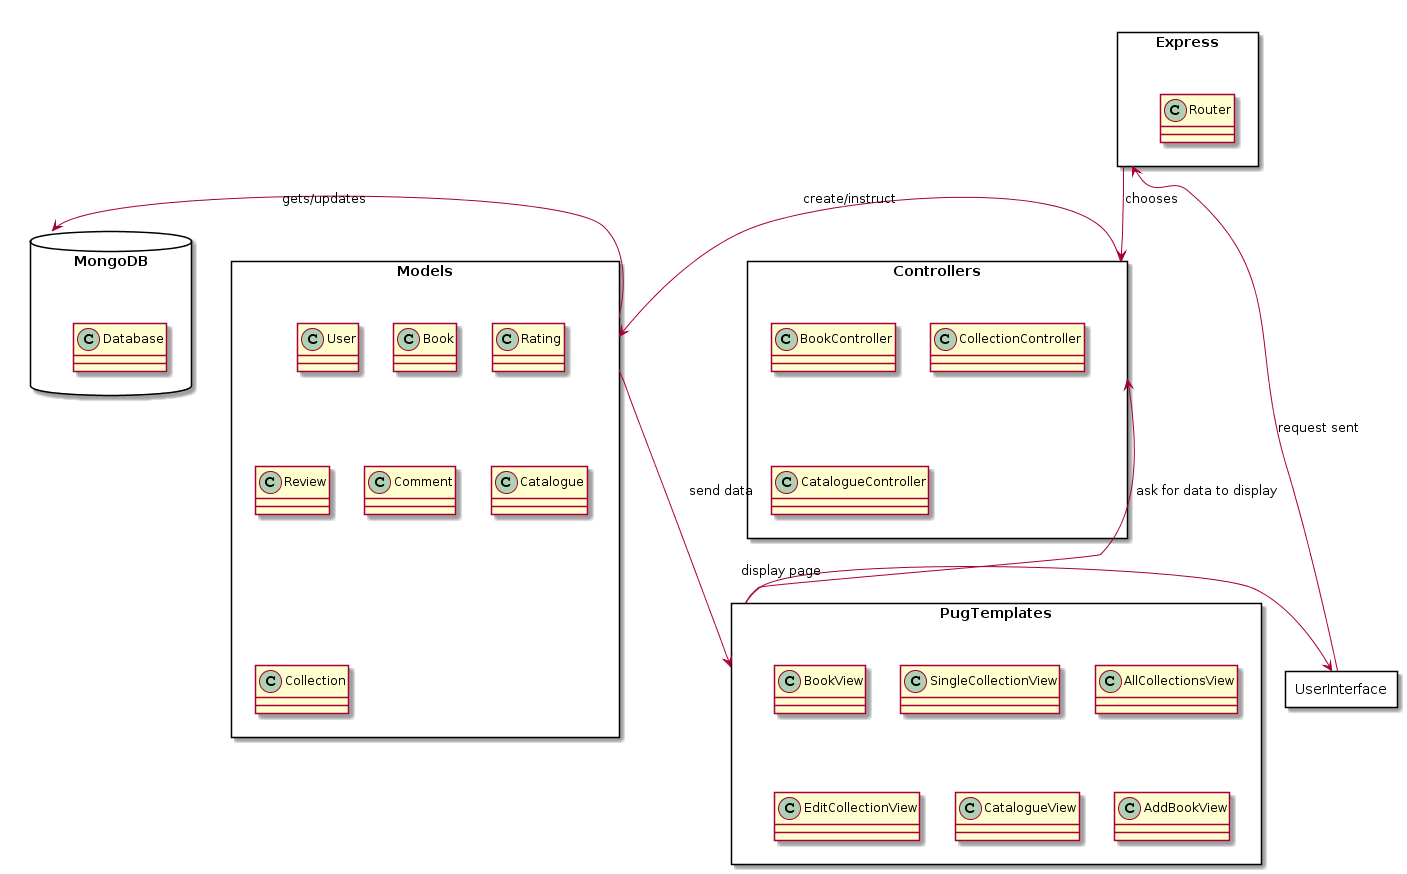

The diagram above was rendered by PlantUML. Its source (embedded in the PNG):
@startuml
Models -left-> MongoDB : gets/updates
Express -down-> Controllers : chooses
Controllers-> Models : create/instruct
Models -down-> PugTemplates :send data
PugTemplates -left-> Controllers: ask for data to display
UserInterface -left-> Express : request sent
PugTemplates -right-> UserInterface : display page
package MongoDB <<database>> {
class Database
}

package Express <<rectangle>> {
class Router
}

package Controllers <<rectangle>> {
class BookController
class CollectionController
class CatalogueController
}

package Models <<rectangle>> {
class User
class Book
class Rating
class Review
class Comment
class Catalogue
class Collection
}

package PugTemplates <<rectangle>> {
class BookView
class SingleCollectionView
class AllCollectionsView
class EditCollectionView
class CatalogueView
class AddBookView
}

package UserInterface <<rectangle>> {
}
@enduml